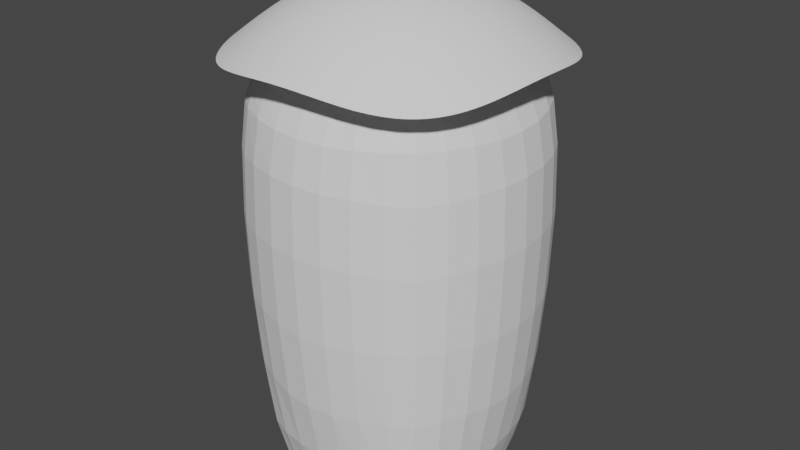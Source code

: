 # Source: Fireball.blend  (saved by Blender 3.5.10; exported with 4.5.12 LTS)
import bpy
from mathutils import Matrix  # noqa: F401  (used for matrix-valued properties, if any)

bpy.ops.wm.read_factory_settings(use_empty=True)
scene = bpy.context.scene
scene.name = 'Scene'

# ---- collections
col_collection = bpy.data.collections.new('Collection'); scene.collection.children.link(col_collection)

# ---- world
world_world = bpy.data.worlds.new('World'); scene.world = world_world
world_world.use_nodes = True; world_world.node_tree.nodes.clear()
_N = world_world.node_tree.nodes; _L = world_world.node_tree.links
n0 = _N.new('ShaderNodeOutputWorld'); n0.name = 'World Output'; n0.location = (300, 300)
n1 = _N.new('ShaderNodeBackground'); n1.name = 'Background'; n1.location = (10, 300)
n1.inputs[0].default_value = (0.05088, 0.05088, 0.05088, 1.0)
_L.new(n1.outputs[0], n0.inputs[0])
n0.is_active_output = True
world_world.color = (0.05088, 0.05088, 0.05088)
world_world.use_sun_shadow = False
world_world.sun_shadow_jitter_overblur = 0.0

# ---- meshes
me_cube_001 = bpy.data.meshes.new('Cube.001')
me_cube_001.from_pydata([(-0.4783, -0.4783, -1.393), (-0.4783, -0.4783, 0.5038), (-0.4783, 0.4783, -1.393), (-0.4783, 0.4783, 0.5038), (0.4783, -0.4783, -1.393), (0.4783, -0.4783, 0.5038), (0.4783, 0.4783, -1.393), (0.4783, 0.4783, 0.5038), (-0.5669, 0.2811, -1.401), (-0.5974, 6.985e-09, -1.398), (-0.5669, -0.2811, -1.401), (-0.5492, -0.5492, -0.9028), (-0.5802, -0.5802, -0.2141), (-0.5492, -0.5492, 0.2861), (-0.5669, -0.2811, 0.506), (-0.5974, -4.657e-09, 0.5042), (-0.5669, 0.2811, 0.506), (-0.5492, 0.5492, 0.2861), (-0.5802, 0.5802, -0.2141), (-0.5492, 0.5492, -0.9028), (0.2811, 0.5669, -1.401), (9.779e-09, 0.5974, -1.398), (-0.2811, 0.5669, -1.401), (-0.2811, 0.5669, 0.506), (-2.328e-09, 0.5974, 0.5042), (0.2811, 0.5669, 0.506), (0.5492, 0.5492, 0.2861), (0.5802, 0.5802, -0.2141), (0.5492, 0.5492, -0.9028), (0.5669, -0.2811, -1.401), (0.5974, -9.779e-09, -1.398), (0.5669, 0.2811, -1.401), (0.5669, 0.2811, 0.506), (0.5974, -4.191e-09, 0.5042), (0.5669, -0.2811, 0.506), (0.5492, -0.5492, 0.2861), (0.5802, -0.5802, -0.2141), (0.5492, -0.5492, -0.9028), (-0.2811, -0.5669, -1.401), (-1.164e-08, -0.5974, -1.398), (0.2811, -0.5669, -1.401), (0.2811, -0.5669, 0.506), (-4.191e-09, -0.5974, 0.5042), (-0.2811, -0.5669, 0.506), (-0.6961, -0.305, -0.8925), (-0.7458, -0.3179, -0.1969), (-0.6961, -0.305, 0.281), (-0.7458, 6.519e-09, -0.9125), (-0.8016, -1.863e-09, -0.1963), (-0.7458, -1.863e-09, 0.2731), (-0.6961, 0.305, -0.8925), (-0.7458, 0.3179, -0.1969), (-0.6961, 0.305, 0.281), (-0.305, 0.6961, -0.8925), (-0.3179, 0.7458, -0.1969), (-0.305, 0.6961, 0.281), (1.397e-08, 0.7458, -0.9125), (1.304e-08, 0.8016, -0.1963), (-1.863e-09, 0.7458, 0.2731), (0.305, 0.6961, -0.8925), (0.3179, 0.7458, -0.1969), (0.305, 0.6961, 0.281), (0.6961, 0.305, -0.8925), (0.7458, 0.3179, -0.1969), (0.6961, 0.305, 0.281), (0.7458, -1.397e-08, -0.9125), (0.8016, -2.049e-08, -0.1963), (0.7458, 1.863e-09, 0.2731), (0.6961, -0.305, -0.8925), (0.7458, -0.3179, -0.1969), (0.6961, -0.305, 0.281), (0.305, -0.6961, -0.8925), (0.3179, -0.7458, -0.1969), (0.305, -0.6961, 0.281), (-1.397e-08, -0.7458, -0.9125), (-1.304e-08, -0.8016, -0.1963), (1.863e-09, -0.7458, 0.2731), (-0.305, -0.6961, -0.8925), (-0.3179, -0.7458, -0.1969), (-0.305, -0.6961, 0.281), (-0.533, 0.3937, -1.398), (-0.589, 0.1464, -1.396), (-0.589, -0.1464, -1.396), (-0.533, -0.3937, -1.398), (-0.5163, -0.5163, -1.213), (-0.5718, -0.5718, -0.5526), (-0.5718, -0.5718, 0.08193), (-0.5163, -0.5163, 0.402), (-0.533, -0.3937, 0.501), (-0.589, -0.1464, 0.5059), (-0.589, 0.1464, 0.5059), (-0.533, 0.3937, 0.501), (-0.5163, 0.5163, 0.402), (-0.5718, 0.5718, 0.08193), (-0.5718, 0.5718, -0.5526), (-0.5163, 0.5163, -1.213), (0.3937, 0.533, -1.398), (0.1464, 0.589, -1.396), (-0.1464, 0.589, -1.396), (-0.3937, 0.533, -1.398), (-0.3937, 0.533, 0.501), (-0.1464, 0.589, 0.5059), (0.1464, 0.589, 0.5059), (0.3937, 0.533, 0.501), (0.5163, 0.5163, 0.402), (0.5718, 0.5718, 0.08193), (0.5718, 0.5718, -0.5526), (0.5163, 0.5163, -1.213), (0.533, -0.3937, -1.398), (0.589, -0.1464, -1.396), (0.589, 0.1464, -1.396), (0.533, 0.3937, -1.398), (0.533, 0.3937, 0.501), (0.589, 0.1464, 0.5059), (0.589, -0.1464, 0.5059), (0.533, -0.3937, 0.501), (0.5163, -0.5163, 0.402), (0.5718, -0.5718, 0.08193), (0.5718, -0.5718, -0.5526), (0.5163, -0.5163, -1.213), (-0.3937, -0.533, -1.398), (-0.1464, -0.589, -1.396), (0.1464, -0.589, -1.396), (0.3937, -0.533, -1.398), (0.3937, -0.533, 0.501), (0.1464, -0.589, 0.5059), (-0.1464, -0.589, 0.5059), (-0.3937, -0.533, 0.501), (-0.7332, -0.3141, -0.5468), (-0.7332, -0.3141, 0.09955), (-0.7332, -0.1565, -0.9076), (-0.7876, -0.1625, -0.1992), (-0.7332, -0.1565, 0.2752), (-0.7876, -6.985e-10, -0.5585), (-0.7876, -4.424e-09, 0.09795), (-0.7332, 0.1565, -0.9076), (-0.7876, 0.1625, -0.1992), (-0.7332, 0.1565, 0.2752), (-0.7332, 0.3141, -0.5468), (-0.7332, 0.3141, 0.09955), (-0.6352, -0.4378, -0.8975), (-0.6763, -0.4591, -0.2055), (-0.6352, -0.4378, 0.2839), (-0.6374, -0.2935, 0.3929), (-0.6785, -1.397e-09, 0.3842), (-0.6374, 0.2935, 0.3929), (-0.6352, 0.4378, 0.2839), (-0.6763, 0.4591, -0.2055), (-0.6352, 0.4378, -0.8975), (-0.6374, 0.2935, -1.209), (-0.6785, 6.519e-09, -1.204), (-0.6374, -0.2935, -1.209), (-0.3141, 0.7332, -0.5468), (-0.3141, 0.7332, 0.09955), (-0.1565, 0.7332, -0.9076), (-0.1625, 0.7876, -0.1992), (-0.1565, 0.7332, 0.2752), (1.42e-08, 0.7876, -0.5585), (6.752e-09, 0.7876, 0.09795), (0.1565, 0.7332, -0.9076), (0.1625, 0.7876, -0.1992), (0.1565, 0.7332, 0.2752), (0.3141, 0.7332, -0.5468), (0.3141, 0.7332, 0.09955), (-0.4378, 0.6352, -0.8975), (-0.4591, 0.6763, -0.2055), (-0.4378, 0.6352, 0.2839), (-0.2935, 0.6374, 0.3929), (-1.397e-09, 0.6785, 0.3842), (0.2935, 0.6374, 0.3929), (0.4378, 0.6352, 0.2839), (0.4591, 0.6763, -0.2055), (0.4378, 0.6352, -0.8975), (0.2935, 0.6374, -1.209), (1.583e-08, 0.6785, -1.204), (-0.2935, 0.6374, -1.209), (0.7332, 0.3141, -0.5468), (0.7332, 0.3141, 0.09955), (0.7332, 0.1565, -0.9076), (0.7876, 0.1625, -0.1992), (0.7332, 0.1565, 0.2752), (0.7876, -1.42e-08, -0.5585), (0.7876, -6.752e-09, 0.09795), (0.7332, -0.1565, -0.9076), (0.7876, -0.1625, -0.1992), (0.7332, -0.1565, 0.2752), (0.7332, -0.3141, -0.5468), (0.7332, -0.3141, 0.09955), (0.6352, 0.4378, -0.8975), (0.6763, 0.4591, -0.2055), (0.6352, 0.4378, 0.2839), (0.6374, 0.2935, 0.3929), (0.6785, -4.657e-10, 0.3842), (0.6374, -0.2935, 0.3929), (0.6352, -0.4378, 0.2839), (0.6763, -0.4591, -0.2055), (0.6352, -0.4378, -0.8975), (0.6374, -0.2935, -1.209), (0.6785, -1.77e-08, -1.204), (0.6374, 0.2935, -1.209), (0.3141, -0.7332, -0.5468), (0.3141, -0.7332, 0.09955), (0.1565, -0.7332, -0.9076), (0.1625, -0.7876, -0.1992), (0.1565, -0.7332, 0.2752), (-1.42e-08, -0.7876, -0.5585), (-6.752e-09, -0.7876, 0.09795), (-0.1565, -0.7332, -0.9076), (-0.1625, -0.7876, -0.1992), (-0.1565, -0.7332, 0.2752), (-0.3141, -0.7332, -0.5468), (-0.3141, -0.7332, 0.09955), (0.4378, -0.6352, -0.8975), (0.4591, -0.6763, -0.2055), (0.4378, -0.6352, 0.2839), (0.2935, -0.6374, 0.3929), (-4.657e-10, -0.6785, 0.3842), (-0.2935, -0.6374, 0.3929), (-0.4378, -0.6352, 0.2839), (-0.4591, -0.6763, -0.2055), (-0.4378, -0.6352, -0.8975), (-0.2935, -0.6374, -1.209), (-1.397e-08, -0.6785, -1.204), (0.2935, -0.6374, -1.209), (-0.7739, -0.1607, -0.5579), (-0.7739, -0.1607, 0.09702), (-0.7739, 0.1607, -0.5579), (-0.7739, 0.1607, 0.09702), (-0.5884, -0.417, -1.214), (-0.6656, -0.4531, -0.5474), (-0.6656, -0.4531, 0.09079), (-0.5884, -0.417, 0.3961), (-0.6678, -0.1516, 0.3872), (-0.6678, 0.1516, 0.3872), (-0.5884, 0.417, 0.3961), (-0.6656, 0.4531, 0.09079), (-0.6656, 0.4531, -0.5474), (-0.5884, 0.417, -1.214), (-0.6678, 0.1516, -1.201), (-0.6678, -0.1516, -1.201), (-0.1607, 0.7739, -0.5579), (-0.1607, 0.7739, 0.09702), (0.1607, 0.7739, -0.5579), (0.1607, 0.7739, 0.09702), (-0.417, 0.5884, -1.214), (-0.4531, 0.6656, -0.5474), (-0.4531, 0.6656, 0.09079), (-0.417, 0.5884, 0.3961), (-0.1516, 0.6678, 0.3872), (0.1516, 0.6678, 0.3872), (0.417, 0.5884, 0.3961), (0.4531, 0.6656, 0.09079), (0.4531, 0.6656, -0.5474), (0.417, 0.5884, -1.214), (0.1516, 0.6678, -1.201), (-0.1516, 0.6678, -1.201), (0.7739, 0.1607, -0.5579), (0.7739, 0.1607, 0.09702), (0.7739, -0.1607, -0.5579), (0.7739, -0.1607, 0.09702), (0.5884, 0.417, -1.214), (0.6656, 0.4531, -0.5474), (0.6656, 0.4531, 0.09079), (0.5884, 0.417, 0.3961), (0.6678, 0.1516, 0.3872), (0.6678, -0.1516, 0.3872), (0.5884, -0.417, 0.3961), (0.6656, -0.4531, 0.09079), (0.6656, -0.4531, -0.5474), (0.5884, -0.417, -1.214), (0.6678, -0.1516, -1.201), (0.6678, 0.1516, -1.201), (0.1607, -0.7739, -0.5579), (0.1607, -0.7739, 0.09702), (-0.1607, -0.7739, -0.5579), (-0.1607, -0.7739, 0.09702), (0.417, -0.5884, -1.214), (0.4531, -0.6656, -0.5474), (0.4531, -0.6656, 0.09079), (0.417, -0.5884, 0.3961), (0.1516, -0.6678, 0.3872), (-0.1516, -0.6678, 0.3872), (-0.417, -0.5884, 0.3961), (-0.4531, -0.6656, 0.09079), (-0.4531, -0.6656, -0.5474), (-0.417, -0.5884, -1.214), (-0.1516, -0.6678, -1.201), (0.1516, -0.6678, -1.201)], [], [(44, 128, 224, 130), (128, 45, 131, 224), (224, 131, 48, 133), (130, 224, 133, 47), (45, 129, 225, 131), (129, 46, 132, 225), (225, 132, 49, 134), (131, 225, 134, 48), (47, 133, 226, 135), (133, 48, 136, 226), (226, 136, 51, 138), (135, 226, 138, 50), (48, 134, 227, 136), (134, 49, 137, 227), (227, 137, 52, 139), (136, 227, 139, 51), (0, 84, 228, 83), (84, 11, 140, 228), (228, 140, 44, 151), (83, 228, 151, 10), (11, 85, 229, 140), (85, 12, 141, 229), (229, 141, 45, 128), (140, 229, 128, 44), (12, 86, 230, 141), (86, 13, 142, 230), (230, 142, 46, 129), (141, 230, 129, 45), (13, 87, 231, 142), (87, 1, 88, 231), (231, 88, 14, 143), (142, 231, 143, 46), (46, 143, 232, 132), (143, 14, 89, 232), (232, 89, 15, 144), (132, 232, 144, 49), (49, 144, 233, 137), (144, 15, 90, 233), (233, 90, 16, 145), (137, 233, 145, 52), (52, 145, 234, 146), (145, 16, 91, 234), (234, 91, 3, 92), (146, 234, 92, 17), (51, 139, 235, 147), (139, 52, 146, 235), (235, 146, 17, 93), (147, 235, 93, 18), (50, 138, 236, 148), (138, 51, 147, 236), (236, 147, 18, 94), (148, 236, 94, 19), (8, 149, 237, 80), (149, 50, 148, 237), (237, 148, 19, 95), (80, 237, 95, 2), (9, 150, 238, 81), (150, 47, 135, 238), (238, 135, 50, 149), (81, 238, 149, 8), (10, 151, 239, 82), (151, 44, 130, 239), (239, 130, 47, 150), (82, 239, 150, 9), (53, 152, 240, 154), (152, 54, 155, 240), (240, 155, 57, 157), (154, 240, 157, 56), (54, 153, 241, 155), (153, 55, 156, 241), (241, 156, 58, 158), (155, 241, 158, 57), (56, 157, 242, 159), (157, 57, 160, 242), (242, 160, 60, 162), (159, 242, 162, 59), (57, 158, 243, 160), (158, 58, 161, 243), (243, 161, 61, 163), (160, 243, 163, 60), (2, 95, 244, 99), (95, 19, 164, 244), (244, 164, 53, 175), (99, 244, 175, 22), (19, 94, 245, 164), (94, 18, 165, 245), (245, 165, 54, 152), (164, 245, 152, 53), (18, 93, 246, 165), (93, 17, 166, 246), (246, 166, 55, 153), (165, 246, 153, 54), (17, 92, 247, 166), (92, 3, 100, 247), (247, 100, 23, 167), (166, 247, 167, 55), (55, 167, 248, 156), (167, 23, 101, 248), (248, 101, 24, 168), (156, 248, 168, 58), (58, 168, 249, 161), (168, 24, 102, 249), (249, 102, 25, 169), (161, 249, 169, 61), (61, 169, 250, 170), (169, 25, 103, 250), (250, 103, 7, 104), (170, 250, 104, 26), (60, 163, 251, 171), (163, 61, 170, 251), (251, 170, 26, 105), (171, 251, 105, 27), (59, 162, 252, 172), (162, 60, 171, 252), (252, 171, 27, 106), (172, 252, 106, 28), (20, 173, 253, 96), (173, 59, 172, 253), (253, 172, 28, 107), (96, 253, 107, 6), (21, 174, 254, 97), (174, 56, 159, 254), (254, 159, 59, 173), (97, 254, 173, 20), (22, 175, 255, 98), (175, 53, 154, 255), (255, 154, 56, 174), (98, 255, 174, 21), (62, 176, 256, 178), (176, 63, 179, 256), (256, 179, 66, 181), (178, 256, 181, 65), (63, 177, 257, 179), (177, 64, 180, 257), (257, 180, 67, 182), (179, 257, 182, 66), (65, 181, 258, 183), (181, 66, 184, 258), (258, 184, 69, 186), (183, 258, 186, 68), (66, 182, 259, 184), (182, 67, 185, 259), (259, 185, 70, 187), (184, 259, 187, 69), (6, 107, 260, 111), (107, 28, 188, 260), (260, 188, 62, 199), (111, 260, 199, 31), (28, 106, 261, 188), (106, 27, 189, 261), (261, 189, 63, 176), (188, 261, 176, 62), (27, 105, 262, 189), (105, 26, 190, 262), (262, 190, 64, 177), (189, 262, 177, 63), (26, 104, 263, 190), (104, 7, 112, 263), (263, 112, 32, 191), (190, 263, 191, 64), (64, 191, 264, 180), (191, 32, 113, 264), (264, 113, 33, 192), (180, 264, 192, 67), (67, 192, 265, 185), (192, 33, 114, 265), (265, 114, 34, 193), (185, 265, 193, 70), (70, 193, 266, 194), (193, 34, 115, 266), (266, 115, 5, 116), (194, 266, 116, 35), (69, 187, 267, 195), (187, 70, 194, 267), (267, 194, 35, 117), (195, 267, 117, 36), (68, 186, 268, 196), (186, 69, 195, 268), (268, 195, 36, 118), (196, 268, 118, 37), (29, 197, 269, 108), (197, 68, 196, 269), (269, 196, 37, 119), (108, 269, 119, 4), (30, 198, 270, 109), (198, 65, 183, 270), (270, 183, 68, 197), (109, 270, 197, 29), (31, 199, 271, 110), (199, 62, 178, 271), (271, 178, 65, 198), (110, 271, 198, 30), (71, 200, 272, 202), (200, 72, 203, 272), (272, 203, 75, 205), (202, 272, 205, 74), (72, 201, 273, 203), (201, 73, 204, 273), (273, 204, 76, 206), (203, 273, 206, 75), (74, 205, 274, 207), (205, 75, 208, 274), (274, 208, 78, 210), (207, 274, 210, 77), (75, 206, 275, 208), (206, 76, 209, 275), (275, 209, 79, 211), (208, 275, 211, 78), (4, 119, 276, 123), (119, 37, 212, 276), (276, 212, 71, 223), (123, 276, 223, 40), (37, 118, 277, 212), (118, 36, 213, 277), (277, 213, 72, 200), (212, 277, 200, 71), (36, 117, 278, 213), (117, 35, 214, 278), (278, 214, 73, 201), (213, 278, 201, 72), (35, 116, 279, 214), (116, 5, 124, 279), (279, 124, 41, 215), (214, 279, 215, 73), (73, 215, 280, 204), (215, 41, 125, 280), (280, 125, 42, 216), (204, 280, 216, 76), (76, 216, 281, 209), (216, 42, 126, 281), (281, 126, 43, 217), (209, 281, 217, 79), (79, 217, 282, 218), (217, 43, 127, 282), (282, 127, 1, 87), (218, 282, 87, 13), (78, 211, 283, 219), (211, 79, 218, 283), (283, 218, 13, 86), (219, 283, 86, 12), (77, 210, 284, 220), (210, 78, 219, 284), (284, 219, 12, 85), (220, 284, 85, 11), (38, 221, 285, 120), (221, 77, 220, 285), (285, 220, 11, 84), (120, 285, 84, 0), (39, 222, 286, 121), (222, 74, 207, 286), (286, 207, 77, 221), (121, 286, 221, 38), (40, 223, 287, 122), (223, 71, 202, 287), (287, 202, 74, 222), (122, 287, 222, 39)])
_uv = me_cube_001.uv_layers.new(name='UVMap')
_uv.uv.foreach_set('vector', [0.25, 0.25, 0.375, 0.25, 0.375, 0.375, 0.25, 0.375, 0.375, 0.25, 0.5, 0.25, 0.5, 0.375, 0.375, 0.375, 0.375, 0.375, 0.5, 0.375, 0.5, 0.5, 0.375, 0.5, 0.25, 0.375, 0.375, 0.375, 0.375, 0.5, 0.25, 0.5, 0.5, 0.25, 0.625, 0.25, 0.625, 0.375, 0.5, 0.375, 0.625, 0.25, 0.75, 0.25, 0.75, 0.375, 0.625, 0.375, 0.625, 0.375, 0.75, 0.375, 0.75, 0.5, 0.625, 0.5, 0.5, 0.375, 0.625, 0.375, 0.625, 0.5, 0.5, 0.5, 0.25, 0.5, 0.375, 0.5, 0.375, 0.625, 0.25, 0.625, 0.375, 0.5, 0.5, 0.5, 0.5, 0.625, 0.375, 0.625, 0.375, 0.625, 0.5, 0.625, 0.5, 0.75, 0.375, 0.75, 0.25, 0.625, 0.375, 0.625, 0.375, 0.75, 0.25, 0.75, 0.5, 0.5, 0.625, 0.5, 0.625, 0.625, 0.5, 0.625, 0.625, 0.5, 0.75, 0.5, 0.75, 0.625, 0.625, 0.625, 0.625, 0.625, 0.75, 0.625, 0.75, 0.75, 0.625, 0.75, 0.5, 0.625, 0.625, 0.625, 0.625, 0.75, 0.5, 0.75, 2.086e-07, -2.682e-07, 0.125, -2.682e-07, 0.125, 0.125, 1.49e-07, 0.125, 0.125, -2.682e-07, 0.25, -2.682e-07, 0.25, 0.125, 0.125, 0.125, 0.125, 0.125, 0.25, 0.125, 0.25, 0.25, 0.125, 0.25, 1.49e-07, 0.125, 0.125, 0.125, 0.125, 0.25, 8.941e-08, 0.25, 0.25, -2.682e-07, 0.375, -2.682e-07, 0.375, 0.125, 0.25, 0.125, 0.375, -2.682e-07, 0.5, -2.682e-07, 0.5, 0.125, 0.375, 0.125, 0.375, 0.125, 0.5, 0.125, 0.5, 0.25, 0.375, 0.25, 0.25, 0.125, 0.375, 0.125, 0.375, 0.25, 0.25, 0.25, 0.5, -2.682e-07, 0.625, -2.682e-07, 0.625, 0.125, 0.5, 0.125, 0.625, -2.682e-07, 0.75, -2.682e-07, 0.75, 0.125, 0.625, 0.125, 0.625, 0.125, 0.75, 0.125, 0.75, 0.25, 0.625, 0.25, 0.5, 0.125, 0.625, 0.125, 0.625, 0.25, 0.5, 0.25, 0.75, -2.682e-07, 0.875, -2.682e-07, 0.875, 0.125, 0.75, 0.125, 0.875, -2.682e-07, 1.0, -2.682e-07, 1.0, 0.125, 0.875, 0.125, 0.875, 0.125, 1.0, 0.125, 1.0, 0.25, 0.875, 0.25, 0.75, 0.125, 0.875, 0.125, 0.875, 0.25, 0.75, 0.25, 0.75, 0.25, 0.875, 0.25, 0.875, 0.375, 0.75, 0.375, 0.875, 0.25, 1.0, 0.25, 1.0, 0.375, 0.875, 0.375, 0.875, 0.375, 1.0, 0.375, 1.0, 0.5, 0.875, 0.5, 0.75, 0.375, 0.875, 0.375, 0.875, 0.5, 0.75, 0.5, 0.75, 0.5, 0.875, 0.5, 0.875, 0.625, 0.75, 0.625, 0.875, 0.5, 1.0, 0.5, 1.0, 0.625, 0.875, 0.625, 0.875, 0.625, 1.0, 0.625, 1.0, 0.75, 0.875, 0.75, 0.75, 0.625, 0.875, 0.625, 0.875, 0.75, 0.75, 0.75, 0.75, 0.75, 0.875, 0.75, 0.875, 0.875, 0.75, 0.875, 0.875, 0.75, 1.0, 0.75, 1.0, 0.875, 0.875, 0.875, 0.875, 0.875, 1.0, 0.875, 1.0, 1.0, 0.875, 1.0, 0.75, 0.875, 0.875, 0.875, 0.875, 1.0, 0.75, 1.0, 0.5, 0.75, 0.625, 0.75, 0.625, 0.875, 0.5, 0.875, 0.625, 0.75, 0.75, 0.75, 0.75, 0.875, 0.625, 0.875, 0.625, 0.875, 0.75, 0.875, 0.75, 1.0, 0.625, 1.0, 0.5, 0.875, 0.625, 0.875, 0.625, 1.0, 0.5, 1.0, 0.25, 0.75, 0.375, 0.75, 0.375, 0.875, 0.25, 0.875, 0.375, 0.75, 0.5, 0.75, 0.5, 0.875, 0.375, 0.875, 0.375, 0.875, 0.5, 0.875, 0.5, 1.0, 0.375, 1.0, 0.25, 0.875, 0.375, 0.875, 0.375, 1.0, 0.25, 1.0, 8.941e-08, 0.75, 0.125, 0.75, 0.125, 0.875, 4.47e-08, 0.875, 0.125, 0.75, 0.25, 0.75, 0.25, 0.875, 0.125, 0.875, 0.125, 0.875, 0.25, 0.875, 0.25, 1.0, 0.125, 1.0, 4.47e-08, 0.875, 0.125, 0.875, 0.125, 1.0, 0.0, 1.0, 8.941e-08, 0.5, 0.125, 0.5, 0.125, 0.625, 8.941e-08, 0.625, 0.125, 0.5, 0.25, 0.5, 0.25, 0.625, 0.125, 0.625, 0.125, 0.625, 0.25, 0.625, 0.25, 0.75, 0.125, 0.75, 8.941e-08, 0.625, 0.125, 0.625, 0.125, 0.75, 8.941e-08, 0.75, 8.941e-08, 0.25, 0.125, 0.25, 0.125, 0.375, 8.941e-08, 0.375, 0.125, 0.25, 0.25, 0.25, 0.25, 0.375, 0.125, 0.375, 0.125, 0.375, 0.25, 0.375, 0.25, 0.5, 0.125, 0.5, 8.941e-08, 0.375, 0.125, 0.375, 0.125, 0.5, 8.941e-08, 0.5, 0.25, 0.25, 0.375, 0.25, 0.375, 0.375, 0.25, 0.375, 0.375, 0.25, 0.5, 0.25, 0.5, 0.375, 0.375, 0.375, 0.375, 0.375, 0.5, 0.375, 0.5, 0.5, 0.375, 0.5, 0.25, 0.375, 0.375, 0.375, 0.375, 0.5, 0.25, 0.5, 0.5, 0.25, 0.625, 0.25, 0.625, 0.375, 0.5, 0.375, 0.625, 0.25, 0.75, 0.25, 0.75, 0.375, 0.625, 0.375, 0.625, 0.375, 0.75, 0.375, 0.75, 0.5, 0.625, 0.5, 0.5, 0.375, 0.625, 0.375, 0.625, 0.5, 0.5, 0.5, 0.25, 0.5, 0.375, 0.5, 0.375, 0.625, 0.25, 0.625, 0.375, 0.5, 0.5, 0.5, 0.5, 0.625, 0.375, 0.625, 0.375, 0.625, 0.5, 0.625, 0.5, 0.75, 0.375, 0.75, 0.25, 0.625, 0.375, 0.625, 0.375, 0.75, 0.25, 0.75, 0.5, 0.5, 0.625, 0.5, 0.625, 0.625, 0.5, 0.625, 0.625, 0.5, 0.75, 0.5, 0.75, 0.625, 0.625, 0.625, 0.625, 0.625, 0.75, 0.625, 0.75, 0.75, 0.625, 0.75, 0.5, 0.625, 0.625, 0.625, 0.625, 0.75, 0.5, 0.75, 0.0, -2.682e-07, 0.125, -2.682e-07, 0.125, 0.125, 4.47e-08, 0.125, 0.125, -2.682e-07, 0.25, -2.682e-07, 0.25, 0.125, 0.125, 0.125, 0.125, 0.125, 0.25, 0.125, 0.25, 0.25, 0.125, 0.25, 4.47e-08, 0.125, 0.125, 0.125, 0.125, 0.25, 8.941e-08, 0.25, 0.25, -2.682e-07, 0.375, -2.682e-07, 0.375, 0.125, 0.25, 0.125, 0.375, -2.682e-07, 0.5, -2.682e-07, 0.5, 0.125, 0.375, 0.125, 0.375, 0.125, 0.5, 0.125, 0.5, 0.25, 0.375, 0.25, 0.25, 0.125, 0.375, 0.125, 0.375, 0.25, 0.25, 0.25, 0.5, -2.682e-07, 0.625, -1.49e-07, 0.625, 0.125, 0.5, 0.125, 0.625, -1.49e-07, 0.75, -2.98e-08, 0.75, 0.125, 0.625, 0.125, 0.625, 0.125, 0.75, 0.125, 0.75, 0.25, 0.625, 0.25, 0.5, 0.125, 0.625, 0.125, 0.625, 0.25, 0.5, 0.25, 0.75, -2.98e-08, 0.875, -1.49e-07, 0.875, 0.125, 0.75, 0.125, 0.875, -1.49e-07, 1.0, -2.682e-07, 1.0, 0.125, 0.875, 0.125, 0.875, 0.125, 1.0, 0.125, 1.0, 0.25, 0.875, 0.25, 0.75, 0.125, 0.875, 0.125, 0.875, 0.25, 0.75, 0.25, 0.75, 0.25, 0.875, 0.25, 0.875, 0.375, 0.75, 0.375, 0.875, 0.25, 1.0, 0.25, 1.0, 0.375, 0.875, 0.375, 0.875, 0.375, 1.0, 0.375, 1.0, 0.5, 0.875, 0.5, 0.75, 0.375, 0.875, 0.375, 0.875, 0.5, 0.75, 0.5, 0.75, 0.5, 0.875, 0.5, 0.875, 0.625, 0.75, 0.625, 0.875, 0.5, 1.0, 0.5, 1.0, 0.625, 0.875, 0.625, 0.875, 0.625, 1.0, 0.625, 1.0, 0.75, 0.875, 0.75, 0.75, 0.625, 0.875, 0.625, 0.875, 0.75, 0.75, 0.75, 0.75, 0.75, 0.875, 0.75, 0.875, 0.875, 0.75, 0.875, 0.875, 0.75, 1.0, 0.75, 1.0, 0.875, 0.875, 0.875, 0.875, 0.875, 1.0, 0.875, 1.0, 1.0, 0.875, 1.0, 0.75, 0.875, 0.875, 0.875, 0.875, 1.0, 0.75, 1.0, 0.5, 0.75, 0.625, 0.75, 0.625, 0.875, 0.5, 0.875, 0.625, 0.75, 0.75, 0.75, 0.75, 0.875, 0.625, 0.875, 0.625, 0.875, 0.75, 0.875, 0.75, 1.0, 0.625, 1.0, 0.5, 0.875, 0.625, 0.875, 0.625, 1.0, 0.5, 1.0, 0.25, 0.75, 0.375, 0.75, 0.375, 0.875, 0.25, 0.875, 0.375, 0.75, 0.5, 0.75, 0.5, 0.875, 0.375, 0.875, 0.375, 0.875, 0.5, 0.875, 0.5, 1.0, 0.375, 1.0, 0.25, 0.875, 0.375, 0.875, 0.375, 1.0, 0.25, 1.0, 8.941e-08, 0.75, 0.125, 0.75, 0.125, 0.875, 4.47e-08, 0.875, 0.125, 0.75, 0.25, 0.75, 0.25, 0.875, 0.125, 0.875, 0.125, 0.875, 0.25, 0.875, 0.25, 1.0, 0.125, 1.0, 4.47e-08, 0.875, 0.125, 0.875, 0.125, 1.0, 0.0, 1.0, 8.941e-08, 0.5, 0.125, 0.5, 0.125, 0.625, 8.941e-08, 0.625, 0.125, 0.5, 0.25, 0.5, 0.25, 0.625, 0.125, 0.625, 0.125, 0.625, 0.25, 0.625, 0.25, 0.75, 0.125, 0.75, 8.941e-08, 0.625, 0.125, 0.625, 0.125, 0.75, 8.941e-08, 0.75, 8.941e-08, 0.25, 0.125, 0.25, 0.125, 0.375, 8.941e-08, 0.375, 0.125, 0.25, 0.25, 0.25, 0.25, 0.375, 0.125, 0.375, 0.125, 0.375, 0.25, 0.375, 0.25, 0.5, 0.125, 0.5, 8.941e-08, 0.375, 0.125, 0.375, 0.125, 0.5, 8.941e-08, 0.5, 0.25, 0.25, 0.375, 0.25, 0.375, 0.375, 0.25, 0.375, 0.375, 0.25, 0.5, 0.25, 0.5, 0.375, 0.375, 0.375, 0.375, 0.375, 0.5, 0.375, 0.5, 0.5, 0.375, 0.5, 0.25, 0.375, 0.375, 0.375, 0.375, 0.5, 0.25, 0.5, 0.5, 0.25, 0.625, 0.25, 0.625, 0.375, 0.5, 0.375, 0.625, 0.25, 0.75, 0.25, 0.75, 0.375, 0.625, 0.375, 0.625, 0.375, 0.75, 0.375, 0.75, 0.5, 0.625, 0.5, 0.5, 0.375, 0.625, 0.375, 0.625, 0.5, 0.5, 0.5, 0.25, 0.5, 0.375, 0.5, 0.375, 0.625, 0.25, 0.625, 0.375, 0.5, 0.5, 0.5, 0.5, 0.625, 0.375, 0.625, 0.375, 0.625, 0.5, 0.625, 0.5, 0.75, 0.375, 0.75, 0.25, 0.625, 0.375, 0.625, 0.375, 0.75, 0.25, 0.75, 0.5, 0.5, 0.625, 0.5, 0.625, 0.625, 0.5, 0.625, 0.625, 0.5, 0.75, 0.5, 0.75, 0.625, 0.625, 0.625, 0.625, 0.625, 0.75, 0.625, 0.75, 0.75, 0.625, 0.75, 0.5, 0.625, 0.625, 0.625, 0.625, 0.75, 0.5, 0.75, 0.0, -5.066e-07, 0.125, -5.066e-07, 0.125, 0.125, 1.043e-07, 0.125, 0.125, -5.066e-07, 0.25, -5.066e-07, 0.25, 0.125, 0.125, 0.125, 0.125, 0.125, 0.25, 0.125, 0.25, 0.25, 0.125, 0.25, 1.043e-07, 0.125, 0.125, 0.125, 0.125, 0.25, 2.086e-07, 0.25, 0.25, -5.066e-07, 0.375, -5.066e-07, 0.375, 0.125, 0.25, 0.125, 0.375, -5.066e-07, 0.5, -5.066e-07, 0.5, 0.125, 0.375, 0.125, 0.375, 0.125, 0.5, 0.125, 0.5, 0.25, 0.375, 0.25, 0.25, 0.125, 0.375, 0.125, 0.375, 0.25, 0.25, 0.25, 0.5, -5.066e-07, 0.625, -5.066e-07, 0.625, 0.125, 0.5, 0.125, 0.625, -5.066e-07, 0.75, -5.066e-07, 0.75, 0.125, 0.625, 0.125, 0.625, 0.125, 0.75, 0.125, 0.75, 0.25, 0.625, 0.25, 0.5, 0.125, 0.625, 0.125, 0.625, 0.25, 0.5, 0.25, 0.75, -5.066e-07, 0.875, -5.066e-07, 0.875, 0.125, 0.75, 0.125, 0.875, -5.066e-07, 1.0, -5.066e-07, 1.0, 0.125, 0.875, 0.125, 0.875, 0.125, 1.0, 0.125, 1.0, 0.25, 0.875, 0.25, 0.75, 0.125, 0.875, 0.125, 0.875, 0.25, 0.75, 0.25, 0.75, 0.25, 0.875, 0.25, 0.875, 0.375, 0.75, 0.375, 0.875, 0.25, 1.0, 0.25, 1.0, 0.375, 0.875, 0.375, 0.875, 0.375, 1.0, 0.375, 1.0, 0.5, 0.875, 0.5, 0.75, 0.375, 0.875, 0.375, 0.875, 0.5, 0.75, 0.5, 0.75, 0.5, 0.875, 0.5, 0.875, 0.625, 0.75, 0.625, 0.875, 0.5, 1.0, 0.5, 1.0, 0.625, 0.875, 0.625, 0.875, 0.625, 1.0, 0.625, 1.0, 0.75, 0.875, 0.75, 0.75, 0.625, 0.875, 0.625, 0.875, 0.75, 0.75, 0.75, 0.75, 0.75, 0.875, 0.75, 0.875, 0.875, 0.75, 0.875, 0.875, 0.75, 1.0, 0.75, 1.0, 0.875, 0.875, 0.875, 0.875, 0.875, 1.0, 0.875, 1.0, 1.0, 0.875, 1.0, 0.75, 0.875, 0.875, 0.875, 0.875, 1.0, 0.75, 1.0, 0.5, 0.75, 0.625, 0.75, 0.625, 0.875, 0.5, 0.875, 0.625, 0.75, 0.75, 0.75, 0.75, 0.875, 0.625, 0.875, 0.625, 0.875, 0.75, 0.875, 0.75, 1.0, 0.625, 1.0, 0.5, 0.875, 0.625, 0.875, 0.625, 1.0, 0.5, 1.0, 0.25, 0.75, 0.375, 0.75, 0.375, 0.875, 0.25, 0.875, 0.375, 0.75, 0.5, 0.75, 0.5, 0.875, 0.375, 0.875, 0.375, 0.875, 0.5, 0.875, 0.5, 1.0, 0.375, 1.0, 0.25, 0.875, 0.375, 0.875, 0.375, 1.0, 0.25, 1.0, 0.0, 0.75, 0.125, 0.75, 0.125, 0.875, 0.0, 0.875, 0.125, 0.75, 0.25, 0.75, 0.25, 0.875, 0.125, 0.875, 0.125, 0.875, 0.25, 0.875, 0.25, 1.0, 0.125, 1.0, 0.0, 0.875, 0.125, 0.875, 0.125, 1.0, 0.0, 1.0, 2.086e-07, 0.5, 0.125, 0.5, 0.125, 0.625, 1.043e-07, 0.625, 0.125, 0.5, 0.25, 0.5, 0.25, 0.625, 0.125, 0.625, 0.125, 0.625, 0.25, 0.625, 0.25, 0.75, 0.125, 0.75, 1.043e-07, 0.625, 0.125, 0.625, 0.125, 0.75, 0.0, 0.75, 2.086e-07, 0.25, 0.125, 0.25, 0.125, 0.375, 2.086e-07, 0.375, 0.125, 0.25, 0.25, 0.25, 0.25, 0.375, 0.125, 0.375, 0.125, 0.375, 0.25, 0.375, 0.25, 0.5, 0.125, 0.5, 2.086e-07, 0.375, 0.125, 0.375, 0.125, 0.5, 2.086e-07, 0.5, 0.25, 0.25, 0.375, 0.25, 0.375, 0.375, 0.25, 0.375, 0.375, 0.25, 0.5, 0.25, 0.5, 0.375, 0.375, 0.375, 0.375, 0.375, 0.5, 0.375, 0.5, 0.5, 0.375, 0.5, 0.25, 0.375, 0.375, 0.375, 0.375, 0.5, 0.25, 0.5, 0.5, 0.25, 0.625, 0.25, 0.625, 0.375, 0.5, 0.375, 0.625, 0.25, 0.75, 0.25, 0.75, 0.375, 0.625, 0.375, 0.625, 0.375, 0.75, 0.375, 0.75, 0.5, 0.625, 0.5, 0.5, 0.375, 0.625, 0.375, 0.625, 0.5, 0.5, 0.5, 0.25, 0.5, 0.375, 0.5, 0.375, 0.625, 0.25, 0.625, 0.375, 0.5, 0.5, 0.5, 0.5, 0.625, 0.375, 0.625, 0.375, 0.625, 0.5, 0.625, 0.5, 0.75, 0.375, 0.75, 0.25, 0.625, 0.375, 0.625, 0.375, 0.75, 0.25, 0.75, 0.5, 0.5, 0.625, 0.5, 0.625, 0.625, 0.5, 0.625, 0.625, 0.5, 0.75, 0.5, 0.75, 0.625, 0.625, 0.625, 0.625, 0.625, 0.75, 0.625, 0.75, 0.75, 0.625, 0.75, 0.5, 0.625, 0.625, 0.625, 0.625, 0.75, 0.5, 0.75, 0.0, -5.066e-07, 0.125, -5.066e-07, 0.125, 0.125, 4.47e-08, 0.125, 0.125, -5.066e-07, 0.25, -5.066e-07, 0.25, 0.125, 0.125, 0.125, 0.125, 0.125, 0.25, 0.125, 0.25, 0.25, 0.125, 0.25, 4.47e-08, 0.125, 0.125, 0.125, 0.125, 0.25, 8.941e-08, 0.25, 0.25, -5.066e-07, 0.375, -5.066e-07, 0.375, 0.125, 0.25, 0.125, 0.375, -5.066e-07, 0.5, -5.066e-07, 0.5, 0.125, 0.375, 0.125, 0.375, 0.125, 0.5, 0.125, 0.5, 0.25, 0.375, 0.25, 0.25, 0.125, 0.375, 0.125, 0.375, 0.25, 0.25, 0.25, 0.5, -5.066e-07, 0.625, -2.682e-07, 0.625, 0.125, 0.5, 0.125, 0.625, -2.682e-07, 0.75, -2.98e-08, 0.75, 0.125, 0.625, 0.125, 0.625, 0.125, 0.75, 0.125, 0.75, 0.25, 0.625, 0.25, 0.5, 0.125, 0.625, 0.125, 0.625, 0.25, 0.5, 0.25, 0.75, -2.98e-08, 0.875, -2.682e-07, 0.875, 0.125, 0.75, 0.125, 0.875, -2.682e-07, 1.0, -5.066e-07, 1.0, 0.125, 0.875, 0.125, 0.875, 0.125, 1.0, 0.125, 1.0, 0.25, 0.875, 0.25, 0.75, 0.125, 0.875, 0.125, 0.875, 0.25, 0.75, 0.25, 0.75, 0.25, 0.875, 0.25, 0.875, 0.375, 0.75, 0.375, 0.875, 0.25, 1.0, 0.25, 1.0, 0.375, 0.875, 0.375, 0.875, 0.375, 1.0, 0.375, 1.0, 0.5, 0.875, 0.5, 0.75, 0.375, 0.875, 0.375, 0.875, 0.5, 0.75, 0.5, 0.75, 0.5, 0.875, 0.5, 0.875, 0.625, 0.75, 0.625, 0.875, 0.5, 1.0, 0.5, 1.0, 0.625, 0.875, 0.625, 0.875, 0.625, 1.0, 0.625, 1.0, 0.75, 0.875, 0.75, 0.75, 0.625, 0.875, 0.625, 0.875, 0.75, 0.75, 0.75, 0.75, 0.75, 0.875, 0.75, 0.875, 0.875, 0.75, 0.875, 0.875, 0.75, 1.0, 0.75, 1.0, 0.875, 0.875, 0.875, 0.875, 0.875, 1.0, 0.875, 1.0, 1.0, 0.875, 1.0, 0.75, 0.875, 0.875, 0.875, 0.875, 1.0, 0.75, 1.0, 0.5, 0.75, 0.625, 0.75, 0.625, 0.875, 0.5, 0.875, 0.625, 0.75, 0.75, 0.75, 0.75, 0.875, 0.625, 0.875, 0.625, 0.875, 0.75, 0.875, 0.75, 1.0, 0.625, 1.0, 0.5, 0.875, 0.625, 0.875, 0.625, 1.0, 0.5, 1.0, 0.25, 0.75, 0.375, 0.75, 0.375, 0.875, 0.25, 0.875, 0.375, 0.75, 0.5, 0.75, 0.5, 0.875, 0.375, 0.875, 0.375, 0.875, 0.5, 0.875, 0.5, 1.0, 0.375, 1.0, 0.25, 0.875, 0.375, 0.875, 0.375, 1.0, 0.25, 1.0, 8.941e-08, 0.75, 0.125, 0.75, 0.125, 0.875, 1.49e-07, 0.875, 0.125, 0.75, 0.25, 0.75, 0.25, 0.875, 0.125, 0.875, 0.125, 0.875, 0.25, 0.875, 0.25, 1.0, 0.125, 1.0, 1.49e-07, 0.875, 0.125, 0.875, 0.125, 1.0, 2.086e-07, 1.0, 8.941e-08, 0.5, 0.125, 0.5, 0.125, 0.625, 8.941e-08, 0.625, 0.125, 0.5, 0.25, 0.5, 0.25, 0.625, 0.125, 0.625, 0.125, 0.625, 0.25, 0.625, 0.25, 0.75, 0.125, 0.75, 8.941e-08, 0.625, 0.125, 0.625, 0.125, 0.75, 8.941e-08, 0.75, 8.941e-08, 0.25, 0.125, 0.25, 0.125, 0.375, 8.941e-08, 0.375, 0.125, 0.25, 0.25, 0.25, 0.25, 0.375, 0.125, 0.375, 0.125, 0.375, 0.25, 0.375, 0.25, 0.5, 0.125, 0.5, 8.941e-08, 0.375, 0.125, 0.375, 0.125, 0.5, 8.941e-08, 0.5])
me_cube_001.update()
me_cube_002 = bpy.data.meshes.new('Cube.002')
me_cube_002.from_pydata([(-0.4552, -0.4552, -0.1708), (-0.4552, 0.4552, -0.1708), (0.4552, -0.4552, -0.1708), (0.4552, 0.4552, -0.1708), (-0.5611, -0.2753, -0.1572), (-0.5974, -4.657e-09, -0.1364), (-0.5611, 0.2753, -0.1572), (-0.2753, 0.5611, -0.1572), (-2.328e-09, 0.5974, -0.1364), (0.2753, 0.5611, -0.1572), (0.5611, 0.2753, -0.1572), (0.5974, -4.191e-09, -0.1364), (0.5611, -0.2753, -0.1572), (0.2753, -0.5611, -0.1572), (-4.191e-09, -0.5974, -0.1364), (-0.2753, -0.5611, -0.1572), (0.304, 0.304, -0.03605), (4.657e-09, 0.3179, 0.01196), (-0.304, 0.304, -0.03605), (0.3179, -1.397e-08, 0.01196), (1.863e-09, -2.049e-08, 0.0678), (-0.3179, -1.863e-09, 0.01196), (0.304, -0.304, -0.03605), (-7.451e-09, -0.3179, 0.01196), (-0.304, -0.304, -0.03605), (-0.5163, -0.377, -0.1672), (-0.5882, -0.1457, -0.1436), (-0.5882, 0.1457, -0.1436), (-0.5163, 0.377, -0.1672), (-0.377, 0.5163, -0.1672), (-0.1457, 0.5882, -0.1436), (0.1457, 0.5882, -0.1436), (0.377, 0.5163, -0.1672), (0.5163, 0.377, -0.1672), (0.5882, 0.1457, -0.1436), (0.5882, -0.1457, -0.1436), (0.5163, -0.377, -0.1672), (0.377, -0.5163, -0.1672), (0.1457, -0.5882, -0.1436), (-0.1457, -0.5882, -0.1436), (-0.377, -0.5163, -0.1672), (0.1564, 0.314, -0.0004073), (-0.1564, 0.314, -0.0004072), (0.314, 0.1564, -0.0004073), (5.355e-09, 0.1625, 0.05382), (-0.314, 0.1564, -0.0004073), (0.1625, -1.42e-08, 0.05382), (-0.1625, -6.752e-09, 0.05382), (0.314, -0.1564, -0.0004072), (-5.588e-09, -0.1625, 0.05382), (-0.314, -0.1564, -0.0004073), (0.1564, -0.314, -0.0004072), (-0.1564, -0.314, -0.0004073), (0.2905, 0.4369, -0.09136), (2.794e-09, 0.4612, -0.05531), (-0.2905, 0.4369, -0.09136), (-0.4369, 0.2905, -0.09136), (-0.4612, -2.328e-09, -0.05531), (-0.4369, -0.2905, -0.09136), (-0.2905, -0.4369, -0.09136), (-8.848e-09, -0.4612, -0.05531), (0.2905, -0.4369, -0.09136), (0.4369, -0.2905, -0.09136), (0.4612, -1.397e-08, -0.05531), (0.4369, 0.2905, -0.09136), (0.1607, 0.1607, 0.04019), (-0.1607, 0.1607, 0.04019), (0.1607, -0.1607, 0.04019), (-0.1607, -0.1607, 0.04019), (0.4098, 0.4098, -0.1271), (0.1512, 0.4548, -0.06538), (-0.1512, 0.4548, -0.06538), (-0.4098, 0.4098, -0.1271), (-0.4548, 0.1512, -0.06538), (-0.4548, -0.1512, -0.06538), (-0.4098, -0.4098, -0.1271), (-0.1512, -0.4548, -0.06538), (0.1512, -0.4548, -0.06538), (0.4098, -0.4098, -0.1271), (0.4548, -0.1512, -0.06538), (0.4548, 0.1512, -0.06538)], [], [(16, 41, 65, 43), (41, 17, 44, 65), (65, 44, 20, 46), (43, 65, 46, 19), (17, 42, 66, 44), (42, 18, 45, 66), (66, 45, 21, 47), (44, 66, 47, 20), (19, 46, 67, 48), (46, 20, 49, 67), (67, 49, 23, 51), (48, 67, 51, 22), (20, 47, 68, 49), (47, 21, 50, 68), (68, 50, 24, 52), (49, 68, 52, 23), (3, 32, 69, 33), (32, 9, 53, 69), (69, 53, 16, 64), (33, 69, 64, 10), (9, 31, 70, 53), (31, 8, 54, 70), (70, 54, 17, 41), (53, 70, 41, 16), (8, 30, 71, 54), (30, 7, 55, 71), (71, 55, 18, 42), (54, 71, 42, 17), (7, 29, 72, 55), (29, 1, 28, 72), (72, 28, 6, 56), (55, 72, 56, 18), (18, 56, 73, 45), (56, 6, 27, 73), (73, 27, 5, 57), (45, 73, 57, 21), (21, 57, 74, 50), (57, 5, 26, 74), (74, 26, 4, 58), (50, 74, 58, 24), (24, 58, 75, 59), (58, 4, 25, 75), (75, 25, 0, 40), (59, 75, 40, 15), (23, 52, 76, 60), (52, 24, 59, 76), (76, 59, 15, 39), (60, 76, 39, 14), (22, 51, 77, 61), (51, 23, 60, 77), (77, 60, 14, 38), (61, 77, 38, 13), (12, 62, 78, 36), (62, 22, 61, 78), (78, 61, 13, 37), (36, 78, 37, 2), (11, 63, 79, 35), (63, 19, 48, 79), (79, 48, 22, 62), (35, 79, 62, 12), (10, 64, 80, 34), (64, 16, 43, 80), (80, 43, 19, 63), (34, 80, 63, 11)])
_uv = me_cube_002.uv_layers.new(name='UVMap')
_uv.uv.foreach_set('vector', [0.25, 0.25, 0.375, 0.25, 0.375, 0.375, 0.25, 0.375, 0.375, 0.25, 0.5, 0.25, 0.5, 0.375, 0.375, 0.375, 0.375, 0.375, 0.5, 0.375, 0.5, 0.5, 0.375, 0.5, 0.25, 0.375, 0.375, 0.375, 0.375, 0.5, 0.25, 0.5, 0.5, 0.25, 0.625, 0.25, 0.625, 0.375, 0.5, 0.375, 0.625, 0.25, 0.75, 0.25, 0.75, 0.375, 0.625, 0.375, 0.625, 0.375, 0.75, 0.375, 0.75, 0.5, 0.625, 0.5, 0.5, 0.375, 0.625, 0.375, 0.625, 0.5, 0.5, 0.5, 0.25, 0.5, 0.375, 0.5, 0.375, 0.625, 0.25, 0.625, 0.375, 0.5, 0.5, 0.5, 0.5, 0.625, 0.375, 0.625, 0.375, 0.625, 0.5, 0.625, 0.5, 0.75, 0.375, 0.75, 0.25, 0.625, 0.375, 0.625, 0.375, 0.75, 0.25, 0.75, 0.5, 0.5, 0.625, 0.5, 0.625, 0.625, 0.5, 0.625, 0.625, 0.5, 0.75, 0.5, 0.75, 0.625, 0.625, 0.625, 0.625, 0.625, 0.75, 0.625, 0.75, 0.75, 0.625, 0.75, 0.5, 0.625, 0.625, 0.625, 0.625, 0.75, 0.5, 0.75, -3.576e-07, -3.874e-07, 0.125, -2.682e-07, 0.125, 0.125, -3.576e-07, 0.125, 0.125, -2.682e-07, 0.25, -1.49e-07, 0.25, 0.125, 0.125, 0.125, 0.125, 0.125, 0.25, 0.125, 0.25, 0.25, 0.125, 0.25, -3.576e-07, 0.125, 0.125, 0.125, 0.125, 0.25, -3.576e-07, 0.25, 0.25, -1.49e-07, 0.375, -1.49e-07, 0.375, 0.125, 0.25, 0.125, 0.375, -1.49e-07, 0.5, -1.49e-07, 0.5, 0.125, 0.375, 0.125, 0.375, 0.125, 0.5, 0.125, 0.5, 0.25, 0.375, 0.25, 0.25, 0.125, 0.375, 0.125, 0.375, 0.25, 0.25, 0.25, 0.5, -1.49e-07, 0.625, -1.49e-07, 0.625, 0.125, 0.5, 0.125, 0.625, -1.49e-07, 0.75, -1.49e-07, 0.75, 0.125, 0.625, 0.125, 0.625, 0.125, 0.75, 0.125, 0.75, 0.25, 0.625, 0.25, 0.5, 0.125, 0.625, 0.125, 0.625, 0.25, 0.5, 0.25, 0.75, -1.49e-07, 0.875, -1.49e-07, 0.875, 0.125, 0.75, 0.125, 0.875, -1.49e-07, 1.0, -1.49e-07, 1.0, 0.125, 0.875, 0.125, 0.875, 0.125, 1.0, 0.125, 1.0, 0.25, 0.875, 0.25, 0.75, 0.125, 0.875, 0.125, 0.875, 0.25, 0.75, 0.25, 0.75, 0.25, 0.875, 0.25, 0.875, 0.375, 0.75, 0.375, 0.875, 0.25, 1.0, 0.25, 1.0, 0.375, 0.875, 0.375, 0.875, 0.375, 1.0, 0.375, 1.0, 0.5, 0.875, 0.5, 0.75, 0.375, 0.875, 0.375, 0.875, 0.5, 0.75, 0.5, 0.75, 0.5, 0.875, 0.5, 0.875, 0.625, 0.75, 0.625, 0.875, 0.5, 1.0, 0.5, 1.0, 0.625, 0.875, 0.625, 0.875, 0.625, 1.0, 0.625, 1.0, 0.75, 0.875, 0.75, 0.75, 0.625, 0.875, 0.625, 0.875, 0.75, 0.75, 0.75, 0.75, 0.75, 0.875, 0.75, 0.875, 0.875, 0.75, 0.875, 0.875, 0.75, 1.0, 0.75, 1.0, 0.875, 0.875, 0.875, 0.875, 0.875, 1.0, 0.875, 1.0, 1.0, 0.875, 1.0, 0.75, 0.875, 0.875, 0.875, 0.875, 1.0, 0.75, 1.0, 0.5, 0.75, 0.625, 0.75, 0.625, 0.875, 0.5, 0.875, 0.625, 0.75, 0.75, 0.75, 0.75, 0.875, 0.625, 0.875, 0.625, 0.875, 0.75, 0.875, 0.75, 1.0, 0.625, 1.0, 0.5, 0.875, 0.625, 0.875, 0.625, 1.0, 0.5, 1.0, 0.25, 0.75, 0.375, 0.75, 0.375, 0.875, 0.25, 0.875, 0.375, 0.75, 0.5, 0.75, 0.5, 0.875, 0.375, 0.875, 0.375, 0.875, 0.5, 0.875, 0.5, 1.0, 0.375, 1.0, 0.25, 0.875, 0.375, 0.875, 0.375, 1.0, 0.25, 1.0, -1.192e-07, 0.75, 0.125, 0.75, 0.125, 0.875, -2.384e-07, 0.875, 0.125, 0.75, 0.25, 0.75, 0.25, 0.875, 0.125, 0.875, 0.125, 0.875, 0.25, 0.875, 0.25, 1.0, 0.125, 1.0, -2.384e-07, 0.875, 0.125, 0.875, 0.125, 1.0, -3.576e-07, 1.0, -3.576e-07, 0.5, 0.125, 0.5, 0.125, 0.625, -2.384e-07, 0.625, 0.125, 0.5, 0.25, 0.5, 0.25, 0.625, 0.125, 0.625, 0.125, 0.625, 0.25, 0.625, 0.25, 0.75, 0.125, 0.75, -2.384e-07, 0.625, 0.125, 0.625, 0.125, 0.75, -1.192e-07, 0.75, -3.576e-07, 0.25, 0.125, 0.25, 0.125, 0.375, -3.576e-07, 0.375, 0.125, 0.25, 0.25, 0.25, 0.25, 0.375, 0.125, 0.375, 0.125, 0.375, 0.25, 0.375, 0.25, 0.5, 0.125, 0.5, -3.576e-07, 0.375, 0.125, 0.375, 0.125, 0.5, -3.576e-07, 0.5])
me_cube_002.update()

# ---- objects
ob_fireball_body = bpy.data.objects.new('FireBall Body', me_cube_001)
ob_fireball_top = bpy.data.objects.new('Fireball Top', me_cube_002)

# ---- transforms, parenting, visibility, modifiers, constraints
ob_fireball_body.location = (0.0, 0.0, -0.1104)
ob_fireball_body.scale = (1.389, 1.389, 1.763)
ob_fireball_top.location = (0.0, 0.0, 1.112)
ob_fireball_top.scale = (1.962, 1.962, 2.49)
_m = ob_fireball_top.modifiers.new('Subdivision', 'SUBSURF')

# ---- collection membership
col_collection.objects.link(ob_fireball_body)
col_collection.objects.link(ob_fireball_top)

# ---- scene / render settings (as saved in the file)
scene.frame_start = 1; scene.frame_end = 250; scene.frame_set(1)
scene.render.engine = 'BLENDER_EEVEE_NEXT'
scene.cycles.sampling_pattern = 'TABULATED_SOBOL'
scene.view_settings.view_transform = 'Filmic'
bpy.context.view_layer.update()

# ---- added for rendering (the .blend has no active camera and no usable light): camera, sun
cam_auto = bpy.data.cameras.new('AutoCamera')
cam_auto.lens = 50.0
cam_auto.sensor_width = 36.0
cam_auto.clip_end = 1000.0
ob_auto_camera = bpy.data.objects.new('AutoCamera', cam_auto)
scene.collection.objects.link(ob_auto_camera)
ob_auto_camera.location = (4.70898, -5.65078, 3.11693)
ob_auto_camera.rotation_euler = (1.09748, -7.21219e-08, 0.694738)
scene.camera = ob_auto_camera
light_auto_sun = bpy.data.lights.new('AutoSun', 'SUN')
light_auto_sun.energy = 3.0
light_auto_sun.angle = 0.0523599
ob_auto_sun = bpy.data.objects.new('AutoSun', light_auto_sun)
scene.collection.objects.link(ob_auto_sun)
ob_auto_sun.rotation_euler = (0.872665, 0.174533, 0.523599)
bpy.context.view_layer.update()
